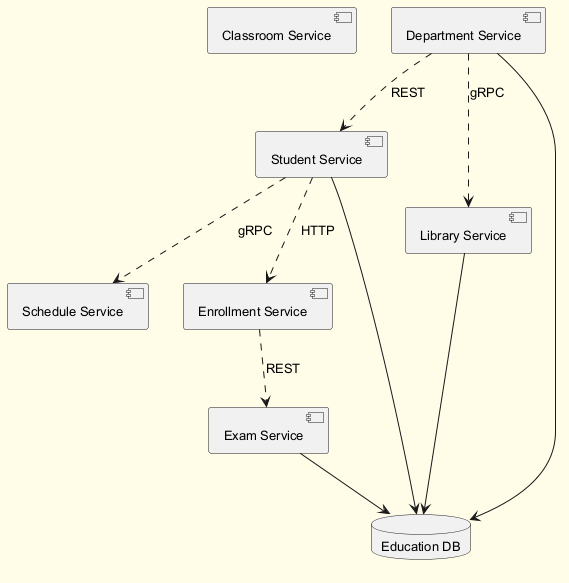

The diagram above was rendered by PlantUML. Its source (embedded in the PNG):
@startuml
skinparam backgroundColor #FFFDE7
skinparam classBackgroundColor #FFF9C4
skinparam classBorderColor #F57F17
skinparam defaultFontSize 13
component "Classroom Service" as C_ClassroomService
component "Schedule Service" as C_ScheduleService
component "Enrollment Service" as C_EnrollmentService
component "Department Service" as C_DepartmentService
component "Student Service" as C_StudentService
component "Library Service" as C_LibraryService
component "Exam Service" as C_ExamService
database "Education DB" as DB_education
C_DepartmentService --> DB_education
C_StudentService --> DB_education
C_LibraryService --> DB_education
C_ExamService --> DB_education
C_DepartmentService ..> C_StudentService : REST
C_DepartmentService ..> C_LibraryService : gRPC
C_StudentService ..> C_ScheduleService : gRPC
C_StudentService ..> C_EnrollmentService : HTTP
C_EnrollmentService ..> C_ExamService : REST
@enduml